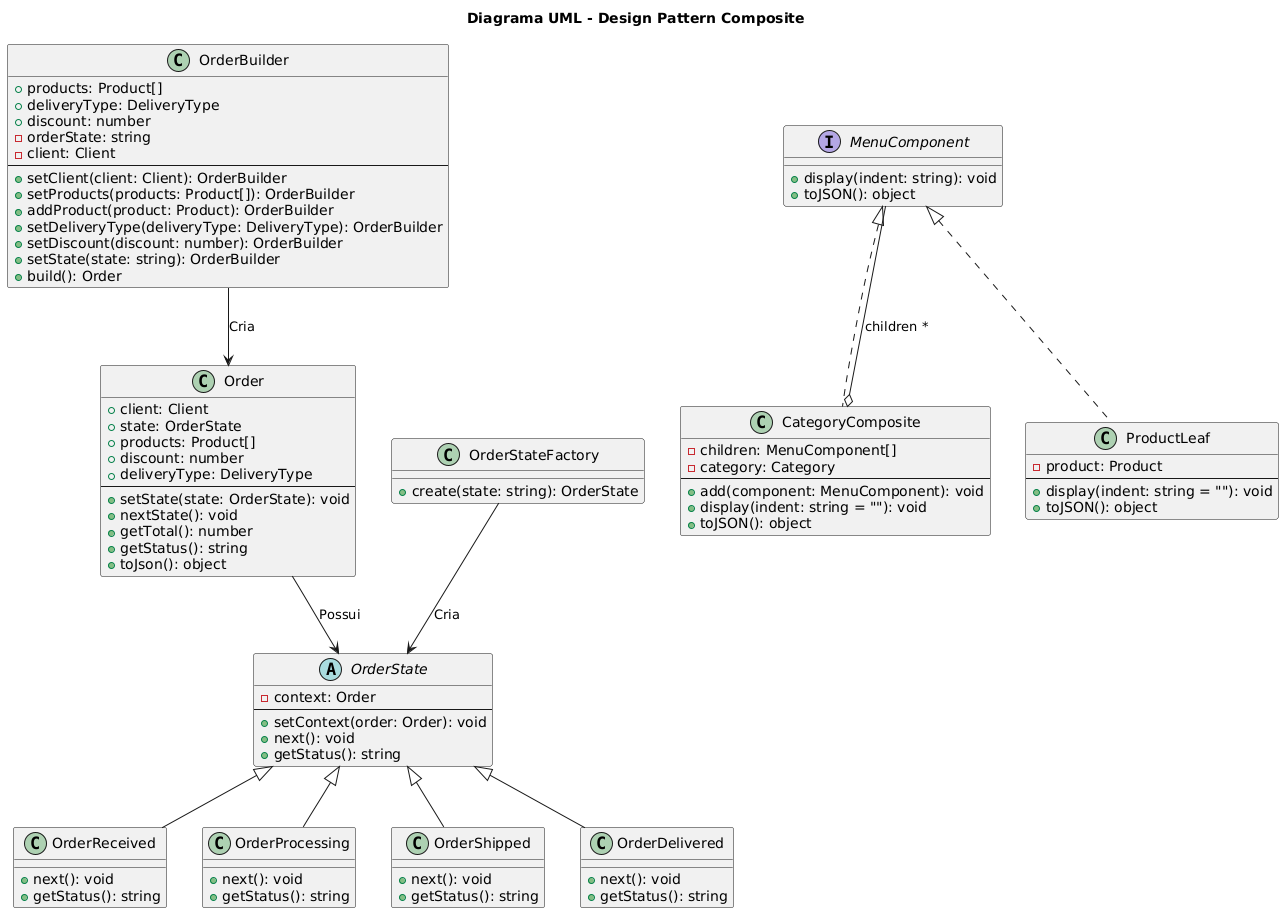

The diagram above was rendered by PlantUML. Its source (embedded in the PNG):
@startuml
title Diagrama UML - Design Patterns (Builder, Factory, State)

' --- Seção Builder ---
class OrderBuilder {
  + products: Product[]
  + deliveryType: DeliveryType
  + discount: number
  - orderState: string
  - client: Client
  --
  + setClient(client: Client): OrderBuilder
  + setProducts(products: Product[]): OrderBuilder
  + addProduct(product: Product): OrderBuilder
  + setDeliveryType(deliveryType: DeliveryType): OrderBuilder
  + setDiscount(discount: number): OrderBuilder
  + setState(state: string): OrderBuilder
  + build(): Order
}

class Order {
  + client: Client
  + state: OrderState
  + products: Product[]
  + discount: number
  + deliveryType: DeliveryType
  --
  + setState(state: OrderState): void
  + nextState(): void
  + getTotal(): number
  + getStatus(): string
  + toJson(): object
}

OrderBuilder --> Order : "Cria"

' --- Seção Factory ---
class OrderStateFactory {
  + create(state: string): OrderState
}

OrderStateFactory --> OrderState : "Cria"

' --- Seção State ---
abstract class OrderState {
  - context: Order
  --
  + setContext(order: Order): void
  + next(): void
  + getStatus(): string
}

class OrderReceived {
  + next(): void
  + getStatus(): string
}

class OrderProcessing {
  + next(): void
  + getStatus(): string
}

class OrderShipped {
  + next(): void
  + getStatus(): string
}

class OrderDelivered {
  + next(): void
  + getStatus(): string
}

OrderState <|-- OrderReceived
OrderState <|-- OrderProcessing
OrderState <|-- OrderShipped
OrderState <|-- OrderDelivered
Order --> OrderState : "Possui"




title Diagrama UML - Design Pattern Composite

' --- Interfaces e Classes principais ---
interface MenuComponent {
  + display(indent: string): void
  + toJSON(): object
}

class CategoryComposite {
  - children: MenuComponent[]
  - category: Category
  --
  + add(component: MenuComponent): void
  + display(indent: string = ""): void
  + toJSON(): object
}

class ProductLeaf {
  - product: Product
  --
  + display(indent: string = ""): void
  + toJSON(): object
}

' --- Relacionamentos ---
MenuComponent <|.. CategoryComposite
MenuComponent <|.. ProductLeaf
CategoryComposite o-- MenuComponent : "children *"
@enduml